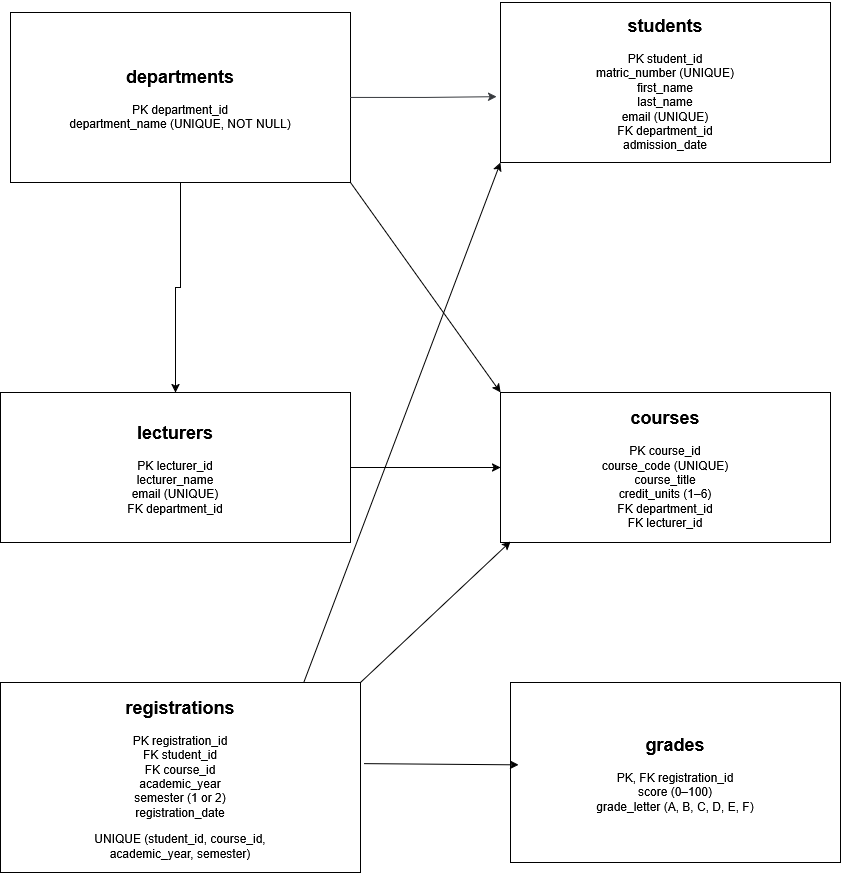

The diagram above was exported from draw.io. Its source (the exported page's mxGraphModel, read from the mxfile embedded in the PNG):
<mxGraphModel dx="888" dy="476" grid="1" gridSize="10" guides="1" tooltips="1" connect="1" arrows="1" fold="1" page="1" pageScale="1" pageWidth="850" pageHeight="1100" math="0" shadow="0">
  <root>
    <mxCell id="0" />
    <mxCell id="1" parent="0" />
    <mxCell id="gH-dJ8eN9HJS4fPMiN-x-26" edge="1" parent="1" source="gH-dJ8eN9HJS4fPMiN-x-1" style="edgeStyle=orthogonalEdgeStyle;rounded=0;orthogonalLoop=1;jettySize=auto;html=1;exitX=0.5;exitY=1;exitDx=0;exitDy=0;entryX=0.5;entryY=0;entryDx=0;entryDy=0;defaultLabelBackgroundColor=page;" target="gH-dJ8eN9HJS4fPMiN-x-4">
      <mxGeometry relative="1" as="geometry" />
    </mxCell>
    <mxCell id="gH-dJ8eN9HJS4fPMiN-x-1" parent="1" style="rounded=0;whiteSpace=wrap;html=1;fillColor=none;" value="&lt;h2&gt;&lt;span&gt;departments&lt;/span&gt;&lt;/h2&gt;&lt;p&gt;&lt;span&gt;PK department_id&lt;/span&gt;&lt;br&gt;&lt;span&gt;department_name (UNIQUE, NOT NULL)&lt;/span&gt;&lt;/p&gt;" vertex="1">
      <mxGeometry height="170" width="340" x="20" y="20" as="geometry" />
    </mxCell>
    <mxCell id="gH-dJ8eN9HJS4fPMiN-x-2" parent="1" style="rounded=0;whiteSpace=wrap;html=1;" value="&lt;h2&gt;&lt;span&gt;students&lt;/span&gt;&lt;/h2&gt;&lt;p&gt;&lt;span&gt;PK student_id&lt;/span&gt;&lt;br&gt;&lt;span&gt;matric_number (UNIQUE)&lt;/span&gt;&lt;br&gt;&lt;span&gt;first_name&lt;/span&gt;&lt;br&gt;&lt;span&gt;last_name&lt;/span&gt;&lt;br&gt;&lt;span&gt;email (UNIQUE)&lt;/span&gt;&lt;br&gt;&lt;span&gt;FK department_id&lt;/span&gt;&lt;br&gt;&lt;span&gt;admission_date&lt;/span&gt;&lt;/p&gt;" vertex="1">
      <mxGeometry height="160" width="330" x="510" y="10" as="geometry" />
    </mxCell>
    <mxCell id="gH-dJ8eN9HJS4fPMiN-x-4" parent="1" style="rounded=0;whiteSpace=wrap;html=1;" value="&lt;h2&gt;&lt;span&gt;lecturers&lt;/span&gt;&lt;/h2&gt;&lt;p&gt;&lt;span&gt;PK lecturer_id&lt;/span&gt;&lt;br&gt;&lt;span&gt;lecturer_name&lt;/span&gt;&lt;br&gt;&lt;span&gt;email (UNIQUE)&lt;/span&gt;&lt;br&gt;&lt;span&gt;FK department_id&lt;/span&gt;&lt;/p&gt;" vertex="1">
      <mxGeometry height="150" width="350" x="10" y="400" as="geometry" />
    </mxCell>
    <mxCell id="gH-dJ8eN9HJS4fPMiN-x-5" parent="1" style="rounded=0;whiteSpace=wrap;html=1;" value="&lt;h2&gt;&lt;span&gt;courses&lt;/span&gt;&lt;/h2&gt;&lt;p&gt;&lt;span&gt;PK course_id&lt;/span&gt;&lt;br&gt;&lt;span&gt;course_code (UNIQUE)&lt;/span&gt;&lt;br&gt;&lt;span&gt;course_title&lt;/span&gt;&lt;br&gt;&lt;span&gt;credit_units (1–6)&lt;/span&gt;&lt;br&gt;&lt;span&gt;FK department_id&lt;/span&gt;&lt;br&gt;&lt;span&gt;FK lecturer_id&lt;/span&gt;&lt;/p&gt;" vertex="1">
      <mxGeometry height="150" width="330" x="510" y="400" as="geometry" />
    </mxCell>
    <mxCell id="gH-dJ8eN9HJS4fPMiN-x-6" parent="1" style="rounded=0;whiteSpace=wrap;html=1;" value="&lt;h2&gt;&lt;span&gt;registrations&lt;/span&gt;&lt;/h2&gt;&lt;p&gt;&lt;span&gt;PK registration_id&lt;/span&gt;&lt;br&gt;&lt;span&gt;FK student_id&lt;/span&gt;&lt;br&gt;&lt;span&gt;FK course_id&lt;/span&gt;&lt;br&gt;&lt;span&gt;academic_year&lt;/span&gt;&lt;br&gt;&lt;span&gt;semester (1 or 2)&lt;/span&gt;&lt;br&gt;&lt;span&gt;registration_date&lt;/span&gt;&lt;/p&gt;&lt;p&gt;&lt;span&gt;UNIQUE (student_id, course_id,&lt;/span&gt;&lt;br&gt;&lt;span&gt;academic_year, semester)&lt;/span&gt;&lt;/p&gt;" vertex="1">
      <mxGeometry height="190" width="360" x="10" y="690" as="geometry" />
    </mxCell>
    <mxCell id="gH-dJ8eN9HJS4fPMiN-x-7" parent="1" style="rounded=0;whiteSpace=wrap;html=1;" value="&lt;h2&gt;&lt;span&gt;grades&lt;/span&gt;&lt;/h2&gt;&lt;p&gt;&lt;span&gt;PK, FK registration_id&lt;/span&gt;&lt;br&gt;&lt;span&gt;score (0–100)&lt;/span&gt;&lt;br&gt;&lt;span&gt;grade_letter (A, B, C, D, E, F)&lt;/span&gt;&lt;/p&gt;" vertex="1">
      <mxGeometry height="180" width="330" x="520" y="690" as="geometry" />
    </mxCell>
    <mxCell id="gH-dJ8eN9HJS4fPMiN-x-19" edge="1" parent="1" source="gH-dJ8eN9HJS4fPMiN-x-4" style="edgeStyle=none;orthogonalLoop=1;jettySize=auto;html=1;rounded=0;defaultLabelBackgroundColor=page;exitX=1;exitY=0.5;exitDx=0;exitDy=0;entryX=0;entryY=0.5;entryDx=0;entryDy=0;" target="gH-dJ8eN9HJS4fPMiN-x-5" value="">
      <mxGeometry relative="1" width="100" as="geometry">
        <Array as="points" />
        <mxPoint x="330" y="259.5" as="sourcePoint" />
        <mxPoint x="500" y="475" as="targetPoint" />
      </mxGeometry>
    </mxCell>
    <mxCell id="gH-dJ8eN9HJS4fPMiN-x-21" edge="1" parent="1" source="gH-dJ8eN9HJS4fPMiN-x-6" style="edgeStyle=none;orthogonalLoop=1;jettySize=auto;html=1;rounded=0;defaultLabelBackgroundColor=page;entryX=-0.006;entryY=0.346;entryDx=0;entryDy=0;entryPerimeter=0;exitX=1.01;exitY=0.427;exitDx=0;exitDy=0;exitPerimeter=0;" value="">
      <mxGeometry relative="1" width="100" as="geometry">
        <Array as="points" />
        <mxPoint x="370" y="787.6492711784196" as="sourcePoint" />
        <mxPoint x="528.0800000000002" y="772.35" as="targetPoint" />
      </mxGeometry>
    </mxCell>
    <mxCell id="gH-dJ8eN9HJS4fPMiN-x-23" edge="1" parent="1" source="gH-dJ8eN9HJS4fPMiN-x-1" style="edgeStyle=orthogonalEdgeStyle;rounded=0;orthogonalLoop=1;jettySize=auto;html=1;entryX=-0.012;entryY=0.589;entryDx=0;entryDy=0;entryPerimeter=0;defaultLabelBackgroundColor=page;fillColor=#cce5ff;strokeColor=#36393d;" target="gH-dJ8eN9HJS4fPMiN-x-2">
      <mxGeometry relative="1" x="0.0079" as="geometry" />
    </mxCell>
    <mxCell id="gH-dJ8eN9HJS4fPMiN-x-28" edge="1" parent="1" source="gH-dJ8eN9HJS4fPMiN-x-1" style="edgeStyle=none;orthogonalLoop=1;jettySize=auto;html=1;rounded=0;defaultLabelBackgroundColor=page;exitX=1;exitY=1;exitDx=0;exitDy=0;entryX=0;entryY=0;entryDx=0;entryDy=0;" target="gH-dJ8eN9HJS4fPMiN-x-5" value="">
      <mxGeometry relative="1" width="80" as="geometry">
        <Array as="points" />
        <mxPoint x="440" y="260" as="sourcePoint" />
        <mxPoint x="520" y="260" as="targetPoint" />
      </mxGeometry>
    </mxCell>
    <mxCell id="gH-dJ8eN9HJS4fPMiN-x-29" edge="1" parent="1" source="gH-dJ8eN9HJS4fPMiN-x-6" style="edgeStyle=none;orthogonalLoop=1;jettySize=auto;html=1;rounded=0;defaultLabelBackgroundColor=page;entryX=0;entryY=1;entryDx=0;entryDy=0;exitX=0.842;exitY=0.002;exitDx=0;exitDy=0;exitPerimeter=0;" target="gH-dJ8eN9HJS4fPMiN-x-2" value="">
      <mxGeometry relative="1" width="80" as="geometry">
        <Array as="points" />
        <mxPoint x="320" y="680" as="sourcePoint" />
        <mxPoint x="505" y="180" as="targetPoint" />
      </mxGeometry>
    </mxCell>
    <mxCell id="gH-dJ8eN9HJS4fPMiN-x-30" edge="1" parent="1" source="gH-dJ8eN9HJS4fPMiN-x-6" style="edgeStyle=none;orthogonalLoop=1;jettySize=auto;html=1;rounded=0;defaultLabelBackgroundColor=page;exitX=1;exitY=0;exitDx=0;exitDy=0;" value="">
      <mxGeometry relative="1" width="80" as="geometry">
        <Array as="points" />
        <mxPoint x="440" y="549" as="sourcePoint" />
        <mxPoint x="520" y="549" as="targetPoint" />
      </mxGeometry>
    </mxCell>
  </root>
</mxGraphModel>